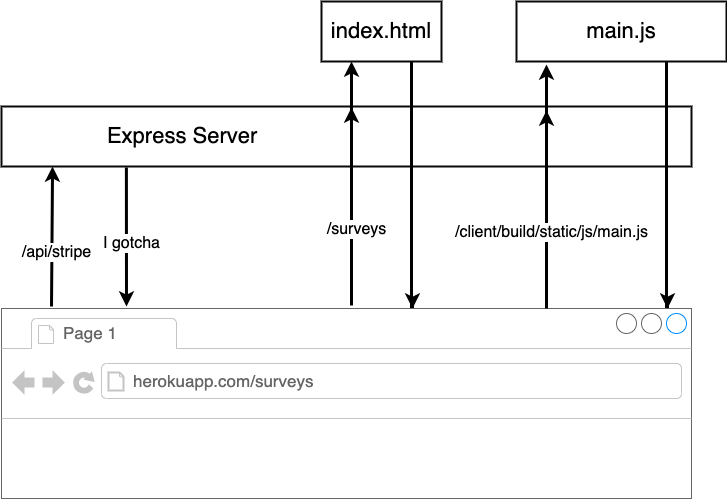

The diagram above was exported from draw.io. Its source (the exported page's mxGraphModel, read from the mxfile embedded in the PNG):
<mxGraphModel dx="946" dy="646" grid="1" gridSize="10" guides="1" tooltips="1" connect="1" arrows="1" fold="1" page="1" pageScale="1" pageWidth="1100" pageHeight="850" background="#ffffff" math="0" shadow="0">
  <root>
    <mxCell id="0" />
    <mxCell id="1" parent="0" />
    <mxCell id="4" value="&amp;nbsp; &amp;nbsp; &amp;nbsp; &amp;nbsp; &amp;nbsp; &amp;nbsp; &amp;nbsp; &amp;nbsp; &amp;nbsp;Express Server" style="rounded=0;whiteSpace=wrap;html=1;shadow=0;labelBackgroundColor=none;strokeColor=#080808;strokeWidth=2;fillColor=#ffffff;fontSize=22;fontColor=#000000;align=left;" parent="1" vertex="1">
      <mxGeometry x="205" y="275" width="690" height="60" as="geometry" />
    </mxCell>
    <mxCell id="19" style="edgeStyle=orthogonalEdgeStyle;rounded=0;html=1;exitX=0.75;exitY=1;startArrow=none;startFill=0;endArrow=classic;endFill=1;jettySize=auto;orthogonalLoop=1;strokeColor=#000000;strokeWidth=3;fontSize=16;fontColor=#000000;" parent="1" source="2" edge="1">
      <mxGeometry relative="1" as="geometry">
        <mxPoint x="616" y="477" as="targetPoint" />
        <Array as="points">
          <mxPoint x="615" y="475" />
          <mxPoint x="616" y="475" />
        </Array>
      </mxGeometry>
    </mxCell>
    <mxCell id="2" value="index.html" style="rounded=0;whiteSpace=wrap;html=1;shadow=0;labelBackgroundColor=none;strokeColor=#080808;strokeWidth=2;fillColor=#ffffff;fontSize=22;fontColor=#000000;align=center;" parent="1" vertex="1">
      <mxGeometry x="525" y="170" width="120" height="60" as="geometry" />
    </mxCell>
    <mxCell id="17" style="edgeStyle=orthogonalEdgeStyle;rounded=0;html=1;exitX=0.75;exitY=0;entryX=0.25;entryY=1;startArrow=none;startFill=0;endArrow=classic;endFill=1;jettySize=auto;orthogonalLoop=1;strokeColor=#000000;strokeWidth=3;fontSize=16;fontColor=#000000;" parent="1" target="2" edge="1">
      <mxGeometry relative="1" as="geometry">
        <mxPoint x="555" y="280" as="sourcePoint" />
      </mxGeometry>
    </mxCell>
    <mxCell id="6" value="" style="strokeWidth=1;shadow=0;dashed=0;align=center;html=1;shape=mxgraph.mockup.containers.browserWindow;rSize=0;fillColor=#ffffff;strokeColor=#666666;mainText=,;recursiveResize=0;rounded=0;labelBackgroundColor=none;fontSize=16;fontColor=#000000;" parent="1" vertex="1">
      <mxGeometry x="205" y="477" width="690" height="190" as="geometry" />
    </mxCell>
    <mxCell id="7" value="Page 1" style="strokeWidth=1;shadow=0;dashed=0;align=center;html=1;shape=mxgraph.mockup.containers.anchor;fontSize=17;fontColor=#666666;align=left;" parent="6" vertex="1">
      <mxGeometry x="60" y="12" width="110" height="26" as="geometry" />
    </mxCell>
    <mxCell id="8" value="herokuapp.com/surveys" style="strokeWidth=1;shadow=0;dashed=0;align=center;html=1;shape=mxgraph.mockup.containers.anchor;rSize=0;fontSize=17;fontColor=#666666;align=left;" parent="6" vertex="1">
      <mxGeometry x="130" y="60" width="250" height="26" as="geometry" />
    </mxCell>
    <mxCell id="9" value="" style="endArrow=classic;html=1;strokeColor=#000000;strokeWidth=3;fontSize=16;fontColor=#000000;entryX=0.074;entryY=1;entryPerimeter=0;" parent="1" target="4" edge="1">
      <mxGeometry width="50" height="50" relative="1" as="geometry">
        <mxPoint x="255" y="475" as="sourcePoint" />
        <mxPoint x="365" y="425" as="targetPoint" />
      </mxGeometry>
    </mxCell>
    <mxCell id="10" value="/api/stripe" style="text;html=1;resizable=0;points=[];align=center;verticalAlign=middle;labelBackgroundColor=#ffffff;fontSize=16;fontColor=#000000;" parent="9" vertex="1" connectable="0">
      <mxGeometry x="-0.2174" y="-4" relative="1" as="geometry">
        <mxPoint as="offset" />
      </mxGeometry>
    </mxCell>
    <mxCell id="11" value="" style="endArrow=classic;html=1;strokeColor=#000000;strokeWidth=3;fontSize=16;fontColor=#000000;exitX=0.181;exitY=1.017;exitPerimeter=0;" parent="1" source="4" edge="1">
      <mxGeometry width="50" height="50" relative="1" as="geometry">
        <mxPoint x="295" y="425" as="sourcePoint" />
        <mxPoint x="330" y="475" as="targetPoint" />
      </mxGeometry>
    </mxCell>
    <mxCell id="12" value="I gotcha" style="text;html=1;resizable=0;points=[];align=center;verticalAlign=middle;labelBackgroundColor=#ffffff;fontSize=16;fontColor=#000000;" parent="11" vertex="1" connectable="0">
      <mxGeometry x="0.0857" y="5" relative="1" as="geometry">
        <mxPoint as="offset" />
      </mxGeometry>
    </mxCell>
    <mxCell id="13" value="" style="endArrow=classic;html=1;strokeColor=#000000;strokeWidth=3;fontSize=16;fontColor=#000000;" parent="1" edge="1">
      <mxGeometry width="50" height="50" relative="1" as="geometry">
        <mxPoint x="555" y="474" as="sourcePoint" />
        <mxPoint x="555" y="276" as="targetPoint" />
      </mxGeometry>
    </mxCell>
    <mxCell id="14" value="/surveys" style="text;html=1;resizable=0;points=[];align=center;verticalAlign=middle;labelBackgroundColor=#ffffff;fontSize=16;fontColor=#000000;" parent="13" vertex="1" connectable="0">
      <mxGeometry x="-0.2174" y="-4" relative="1" as="geometry">
        <mxPoint as="offset" />
      </mxGeometry>
    </mxCell>
    <mxCell id="20" style="edgeStyle=orthogonalEdgeStyle;rounded=0;html=1;exitX=0.75;exitY=0;entryX=0.25;entryY=1;startArrow=none;startFill=0;endArrow=classic;endFill=1;jettySize=auto;orthogonalLoop=1;strokeColor=#000000;strokeWidth=3;fontSize=16;fontColor=#000000;" parent="1" edge="1">
      <mxGeometry relative="1" as="geometry">
        <mxPoint x="750" y="283" as="sourcePoint" />
        <mxPoint x="750" y="233" as="targetPoint" />
      </mxGeometry>
    </mxCell>
    <mxCell id="21" value="" style="endArrow=classic;html=1;strokeColor=#000000;strokeWidth=3;fontSize=16;fontColor=#000000;" parent="1" edge="1">
      <mxGeometry width="50" height="50" relative="1" as="geometry">
        <mxPoint x="750" y="477" as="sourcePoint" />
        <mxPoint x="750" y="279" as="targetPoint" />
      </mxGeometry>
    </mxCell>
    <mxCell id="22" value="/client/build/static/js/main.js" style="text;html=1;resizable=0;points=[];align=center;verticalAlign=middle;labelBackgroundColor=#ffffff;fontSize=16;fontColor=#000000;" parent="21" vertex="1" connectable="0">
      <mxGeometry x="-0.2174" y="-4" relative="1" as="geometry">
        <mxPoint as="offset" />
      </mxGeometry>
    </mxCell>
    <mxCell id="23" style="edgeStyle=orthogonalEdgeStyle;rounded=0;html=1;exitX=0.75;exitY=1;entryX=0.514;entryY=0;entryPerimeter=0;startArrow=none;startFill=0;endArrow=classic;endFill=1;jettySize=auto;orthogonalLoop=1;strokeColor=#000000;strokeWidth=3;fontSize=16;fontColor=#000000;" parent="1" edge="1">
      <mxGeometry relative="1" as="geometry">
        <mxPoint x="870" y="230" as="sourcePoint" />
        <mxPoint x="871" y="477" as="targetPoint" />
        <Array as="points">
          <mxPoint x="870" y="475" />
          <mxPoint x="871" y="475" />
        </Array>
      </mxGeometry>
    </mxCell>
    <mxCell id="24" value="main.js" style="rounded=0;whiteSpace=wrap;html=1;shadow=0;labelBackgroundColor=none;strokeColor=#080808;strokeWidth=2;fillColor=#ffffff;fontSize=22;fontColor=#000000;align=center;" parent="1" vertex="1">
      <mxGeometry x="720" y="170" width="210" height="60" as="geometry" />
    </mxCell>
  </root>
</mxGraphModel>